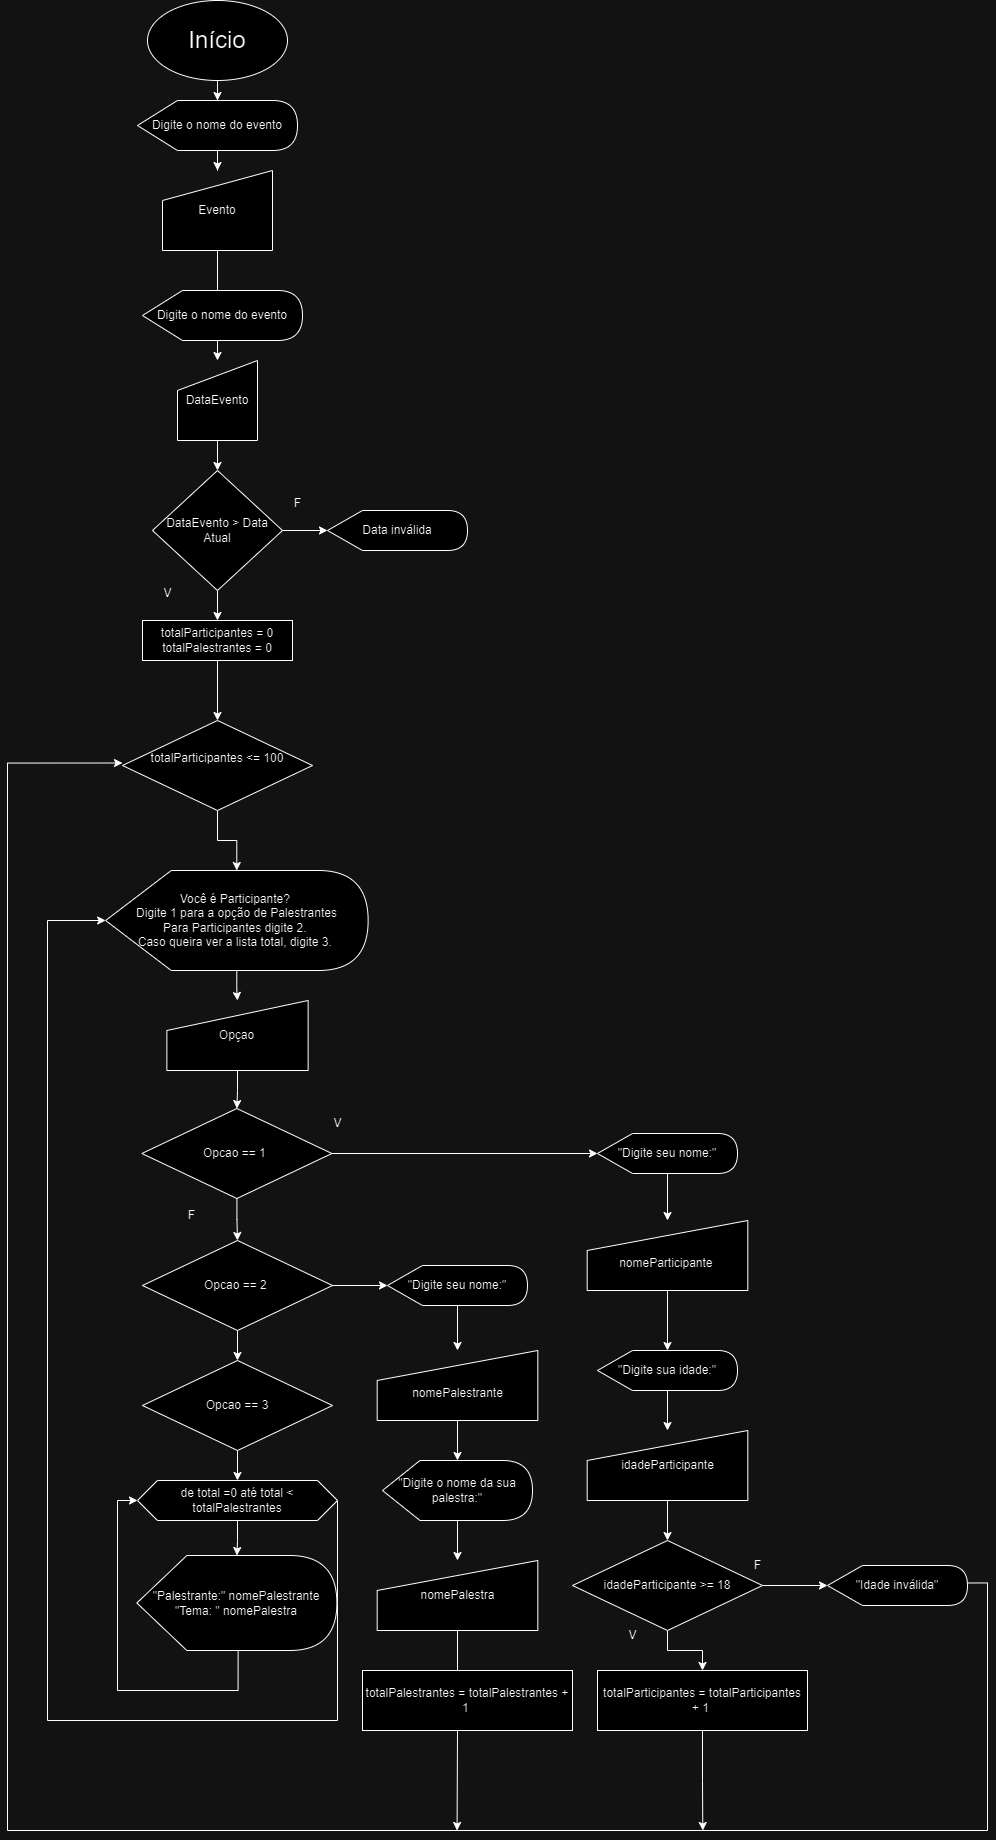

The diagram above was exported from draw.io. Its source (the exported page's mxGraphModel, read from the mxfile embedded in the PNG):
<mxGraphModel dx="5349" dy="1040" grid="1" gridSize="10" guides="1" tooltips="1" connect="1" arrows="1" fold="1" page="1" pageScale="1" pageWidth="3300" pageHeight="4681" math="0" shadow="0">
  <root>
    <mxCell id="0" />
    <mxCell id="1" parent="0" />
    <mxCell id="R_zZnniNDLEBb9LRn-yh-6" value="" style="edgeStyle=orthogonalEdgeStyle;rounded=0;orthogonalLoop=1;jettySize=auto;html=1;" edge="1" parent="1" source="R_zZnniNDLEBb9LRn-yh-24" target="R_zZnniNDLEBb9LRn-yh-3">
      <mxGeometry relative="1" as="geometry" />
    </mxCell>
    <mxCell id="R_zZnniNDLEBb9LRn-yh-1" value="&lt;font style=&quot;font-size: 24px;&quot;&gt;Início&lt;/font&gt;" style="ellipse;whiteSpace=wrap;html=1;" vertex="1" parent="1">
      <mxGeometry x="60" y="10" width="140" height="80" as="geometry" />
    </mxCell>
    <mxCell id="R_zZnniNDLEBb9LRn-yh-7" value="" style="edgeStyle=orthogonalEdgeStyle;rounded=0;orthogonalLoop=1;jettySize=auto;html=1;" edge="1" parent="1" source="R_zZnniNDLEBb9LRn-yh-3" target="R_zZnniNDLEBb9LRn-yh-5">
      <mxGeometry relative="1" as="geometry" />
    </mxCell>
    <mxCell id="R_zZnniNDLEBb9LRn-yh-3" value="Evento" style="shape=manualInput;whiteSpace=wrap;html=1;" vertex="1" parent="1">
      <mxGeometry x="75" y="180" width="110" height="80" as="geometry" />
    </mxCell>
    <mxCell id="R_zZnniNDLEBb9LRn-yh-4" value="Digite o nome do evento" style="shape=display;whiteSpace=wrap;html=1;" vertex="1" parent="1">
      <mxGeometry x="55" y="300" width="160" height="50" as="geometry" />
    </mxCell>
    <mxCell id="R_zZnniNDLEBb9LRn-yh-10" value="" style="edgeStyle=orthogonalEdgeStyle;rounded=0;orthogonalLoop=1;jettySize=auto;html=1;" edge="1" parent="1" source="R_zZnniNDLEBb9LRn-yh-5" target="R_zZnniNDLEBb9LRn-yh-8">
      <mxGeometry relative="1" as="geometry" />
    </mxCell>
    <mxCell id="R_zZnniNDLEBb9LRn-yh-5" value="DataEvento" style="shape=manualInput;whiteSpace=wrap;html=1;" vertex="1" parent="1">
      <mxGeometry x="90" y="370" width="80" height="80" as="geometry" />
    </mxCell>
    <mxCell id="R_zZnniNDLEBb9LRn-yh-16" value="" style="edgeStyle=orthogonalEdgeStyle;rounded=0;orthogonalLoop=1;jettySize=auto;html=1;" edge="1" parent="1" source="R_zZnniNDLEBb9LRn-yh-8" target="R_zZnniNDLEBb9LRn-yh-13">
      <mxGeometry relative="1" as="geometry" />
    </mxCell>
    <mxCell id="R_zZnniNDLEBb9LRn-yh-23" value="" style="edgeStyle=orthogonalEdgeStyle;rounded=0;orthogonalLoop=1;jettySize=auto;html=1;" edge="1" parent="1" source="R_zZnniNDLEBb9LRn-yh-8" target="R_zZnniNDLEBb9LRn-yh-22">
      <mxGeometry relative="1" as="geometry" />
    </mxCell>
    <mxCell id="R_zZnniNDLEBb9LRn-yh-8" value="DataEvento &amp;gt; Data Atual" style="rhombus;whiteSpace=wrap;html=1;" vertex="1" parent="1">
      <mxGeometry x="65" y="480" width="130" height="120" as="geometry" />
    </mxCell>
    <mxCell id="R_zZnniNDLEBb9LRn-yh-13" value="Data inválida" style="shape=display;whiteSpace=wrap;html=1;" vertex="1" parent="1">
      <mxGeometry x="240" y="520" width="140" height="40" as="geometry" />
    </mxCell>
    <mxCell id="R_zZnniNDLEBb9LRn-yh-14" value="F" style="text;html=1;align=center;verticalAlign=middle;resizable=0;points=[];autosize=1;strokeColor=none;fillColor=none;" vertex="1" parent="1">
      <mxGeometry x="195" y="498" width="30" height="30" as="geometry" />
    </mxCell>
    <mxCell id="R_zZnniNDLEBb9LRn-yh-21" value="V" style="text;html=1;align=center;verticalAlign=middle;resizable=0;points=[];autosize=1;strokeColor=none;fillColor=none;" vertex="1" parent="1">
      <mxGeometry x="65" y="588" width="30" height="30" as="geometry" />
    </mxCell>
    <mxCell id="R_zZnniNDLEBb9LRn-yh-27" value="" style="edgeStyle=orthogonalEdgeStyle;rounded=0;orthogonalLoop=1;jettySize=auto;html=1;" edge="1" parent="1" source="R_zZnniNDLEBb9LRn-yh-22" target="R_zZnniNDLEBb9LRn-yh-26">
      <mxGeometry relative="1" as="geometry" />
    </mxCell>
    <mxCell id="R_zZnniNDLEBb9LRn-yh-22" value="totalParticipantes = 0&lt;div&gt;totalPalestrantes = 0&lt;/div&gt;" style="rounded=0;whiteSpace=wrap;html=1;" vertex="1" parent="1">
      <mxGeometry x="55" y="630" width="150" height="40" as="geometry" />
    </mxCell>
    <mxCell id="R_zZnniNDLEBb9LRn-yh-25" value="" style="edgeStyle=orthogonalEdgeStyle;rounded=0;orthogonalLoop=1;jettySize=auto;html=1;" edge="1" parent="1" source="R_zZnniNDLEBb9LRn-yh-1" target="R_zZnniNDLEBb9LRn-yh-24">
      <mxGeometry relative="1" as="geometry">
        <mxPoint x="130" y="90" as="sourcePoint" />
        <mxPoint x="130" y="180" as="targetPoint" />
      </mxGeometry>
    </mxCell>
    <mxCell id="R_zZnniNDLEBb9LRn-yh-24" value="Digite o nome do evento" style="shape=display;whiteSpace=wrap;html=1;" vertex="1" parent="1">
      <mxGeometry x="50" y="110" width="160" height="50" as="geometry" />
    </mxCell>
    <mxCell id="R_zZnniNDLEBb9LRn-yh-29" value="" style="edgeStyle=orthogonalEdgeStyle;rounded=0;orthogonalLoop=1;jettySize=auto;html=1;" edge="1" parent="1" source="R_zZnniNDLEBb9LRn-yh-26" target="R_zZnniNDLEBb9LRn-yh-28">
      <mxGeometry relative="1" as="geometry" />
    </mxCell>
    <mxCell id="R_zZnniNDLEBb9LRn-yh-26" value="totalParticipantes &amp;lt;= 100&lt;div&gt;&amp;nbsp;&lt;/div&gt;" style="rhombus;whiteSpace=wrap;html=1;rounded=0;" vertex="1" parent="1">
      <mxGeometry x="35" y="730" width="190" height="90" as="geometry" />
    </mxCell>
    <mxCell id="R_zZnniNDLEBb9LRn-yh-31" value="" style="edgeStyle=orthogonalEdgeStyle;rounded=0;orthogonalLoop=1;jettySize=auto;html=1;" edge="1" parent="1" source="R_zZnniNDLEBb9LRn-yh-28" target="R_zZnniNDLEBb9LRn-yh-30">
      <mxGeometry relative="1" as="geometry" />
    </mxCell>
    <mxCell id="R_zZnniNDLEBb9LRn-yh-28" value="Você é Participante?&amp;nbsp;&lt;div&gt;Digite 1 para a opção de Palestrantes&lt;/div&gt;&lt;div&gt;Para Participantes digite 2.&amp;nbsp;&lt;div&gt;Caso queira ver a lista total, digite 3.&amp;nbsp;&lt;/div&gt;&lt;/div&gt;" style="shape=display;whiteSpace=wrap;html=1;" vertex="1" parent="1">
      <mxGeometry x="18.13" y="880" width="262.5" height="100" as="geometry" />
    </mxCell>
    <mxCell id="R_zZnniNDLEBb9LRn-yh-44" value="" style="edgeStyle=orthogonalEdgeStyle;rounded=0;orthogonalLoop=1;jettySize=auto;html=1;" edge="1" parent="1" source="R_zZnniNDLEBb9LRn-yh-30" target="R_zZnniNDLEBb9LRn-yh-32">
      <mxGeometry relative="1" as="geometry" />
    </mxCell>
    <mxCell id="R_zZnniNDLEBb9LRn-yh-30" value="Opçao" style="shape=manualInput;whiteSpace=wrap;html=1;" vertex="1" parent="1">
      <mxGeometry x="79.38" y="1010" width="141.25" height="70" as="geometry" />
    </mxCell>
    <mxCell id="R_zZnniNDLEBb9LRn-yh-39" value="" style="edgeStyle=orthogonalEdgeStyle;rounded=0;orthogonalLoop=1;jettySize=auto;html=1;" edge="1" parent="1" source="R_zZnniNDLEBb9LRn-yh-32" target="R_zZnniNDLEBb9LRn-yh-34">
      <mxGeometry relative="1" as="geometry" />
    </mxCell>
    <mxCell id="R_zZnniNDLEBb9LRn-yh-58" value="" style="edgeStyle=orthogonalEdgeStyle;rounded=0;orthogonalLoop=1;jettySize=auto;html=1;" edge="1" parent="1" source="R_zZnniNDLEBb9LRn-yh-32" target="R_zZnniNDLEBb9LRn-yh-57">
      <mxGeometry relative="1" as="geometry" />
    </mxCell>
    <mxCell id="R_zZnniNDLEBb9LRn-yh-32" value="Opcao == 1&amp;nbsp;" style="rhombus;whiteSpace=wrap;html=1;rounded=0;" vertex="1" parent="1">
      <mxGeometry x="54.379999999999995" y="1118" width="190" height="90" as="geometry" />
    </mxCell>
    <mxCell id="R_zZnniNDLEBb9LRn-yh-33" value="V" style="text;html=1;align=center;verticalAlign=middle;resizable=0;points=[];autosize=1;strokeColor=none;fillColor=none;" vertex="1" parent="1">
      <mxGeometry x="235" y="1118" width="30" height="30" as="geometry" />
    </mxCell>
    <mxCell id="R_zZnniNDLEBb9LRn-yh-37" value="" style="edgeStyle=orthogonalEdgeStyle;rounded=0;orthogonalLoop=1;jettySize=auto;html=1;" edge="1" parent="1" source="R_zZnniNDLEBb9LRn-yh-34" target="R_zZnniNDLEBb9LRn-yh-36">
      <mxGeometry relative="1" as="geometry" />
    </mxCell>
    <mxCell id="R_zZnniNDLEBb9LRn-yh-34" value="&quot;Digite seu nome:&quot;" style="shape=display;whiteSpace=wrap;html=1;" vertex="1" parent="1">
      <mxGeometry x="510" y="1143" width="140" height="40" as="geometry" />
    </mxCell>
    <mxCell id="R_zZnniNDLEBb9LRn-yh-35" value="F" style="text;html=1;align=center;verticalAlign=middle;resizable=0;points=[];autosize=1;strokeColor=none;fillColor=none;" vertex="1" parent="1">
      <mxGeometry x="88.75" y="1210" width="30" height="30" as="geometry" />
    </mxCell>
    <mxCell id="R_zZnniNDLEBb9LRn-yh-41" value="" style="edgeStyle=orthogonalEdgeStyle;rounded=0;orthogonalLoop=1;jettySize=auto;html=1;" edge="1" parent="1" source="R_zZnniNDLEBb9LRn-yh-36" target="R_zZnniNDLEBb9LRn-yh-40">
      <mxGeometry relative="1" as="geometry" />
    </mxCell>
    <mxCell id="R_zZnniNDLEBb9LRn-yh-36" value="&lt;div&gt;&lt;br&gt;&lt;/div&gt;nomeParticipante&amp;nbsp;" style="shape=manualInput;whiteSpace=wrap;html=1;" vertex="1" parent="1">
      <mxGeometry x="499.69" y="1230" width="160.62" height="70" as="geometry" />
    </mxCell>
    <mxCell id="R_zZnniNDLEBb9LRn-yh-43" value="" style="edgeStyle=orthogonalEdgeStyle;rounded=0;orthogonalLoop=1;jettySize=auto;html=1;" edge="1" parent="1" source="R_zZnniNDLEBb9LRn-yh-40" target="R_zZnniNDLEBb9LRn-yh-42">
      <mxGeometry relative="1" as="geometry" />
    </mxCell>
    <mxCell id="R_zZnniNDLEBb9LRn-yh-40" value="&quot;Digite sua idade:&quot;" style="shape=display;whiteSpace=wrap;html=1;" vertex="1" parent="1">
      <mxGeometry x="510" y="1360" width="140" height="40" as="geometry" />
    </mxCell>
    <mxCell id="R_zZnniNDLEBb9LRn-yh-53" value="" style="edgeStyle=orthogonalEdgeStyle;rounded=0;orthogonalLoop=1;jettySize=auto;html=1;" edge="1" parent="1" source="R_zZnniNDLEBb9LRn-yh-42" target="R_zZnniNDLEBb9LRn-yh-45">
      <mxGeometry relative="1" as="geometry" />
    </mxCell>
    <mxCell id="R_zZnniNDLEBb9LRn-yh-42" value="idadeParticipante&lt;div&gt;&lt;/div&gt;" style="shape=manualInput;whiteSpace=wrap;html=1;" vertex="1" parent="1">
      <mxGeometry x="499.69" y="1440" width="160.62" height="70" as="geometry" />
    </mxCell>
    <mxCell id="R_zZnniNDLEBb9LRn-yh-64" value="" style="edgeStyle=orthogonalEdgeStyle;rounded=0;orthogonalLoop=1;jettySize=auto;html=1;" edge="1" parent="1" source="R_zZnniNDLEBb9LRn-yh-45" target="R_zZnniNDLEBb9LRn-yh-50">
      <mxGeometry relative="1" as="geometry" />
    </mxCell>
    <mxCell id="R_zZnniNDLEBb9LRn-yh-65" value="" style="edgeStyle=orthogonalEdgeStyle;rounded=0;orthogonalLoop=1;jettySize=auto;html=1;" edge="1" parent="1" source="R_zZnniNDLEBb9LRn-yh-45" target="R_zZnniNDLEBb9LRn-yh-48">
      <mxGeometry relative="1" as="geometry" />
    </mxCell>
    <mxCell id="R_zZnniNDLEBb9LRn-yh-45" value="idadeParticipante &amp;gt;= 18" style="rhombus;whiteSpace=wrap;html=1;rounded=0;" vertex="1" parent="1">
      <mxGeometry x="485" y="1550" width="190" height="90" as="geometry" />
    </mxCell>
    <mxCell id="R_zZnniNDLEBb9LRn-yh-46" value="V" style="text;html=1;align=center;verticalAlign=middle;resizable=0;points=[];autosize=1;strokeColor=none;fillColor=none;" vertex="1" parent="1">
      <mxGeometry x="530" y="1630" width="30" height="30" as="geometry" />
    </mxCell>
    <mxCell id="R_zZnniNDLEBb9LRn-yh-47" value="F" style="text;html=1;align=center;verticalAlign=middle;resizable=0;points=[];autosize=1;strokeColor=none;fillColor=none;" vertex="1" parent="1">
      <mxGeometry x="655" y="1560" width="30" height="30" as="geometry" />
    </mxCell>
    <mxCell id="R_zZnniNDLEBb9LRn-yh-79" style="edgeStyle=orthogonalEdgeStyle;rounded=0;orthogonalLoop=1;jettySize=auto;html=1;exitX=1;exitY=0.5;exitDx=0;exitDy=0;exitPerimeter=0;entryX=0;entryY=0.5;entryDx=0;entryDy=0;" edge="1" parent="1">
      <mxGeometry relative="1" as="geometry">
        <mxPoint x="880" y="1592.5" as="sourcePoint" />
        <mxPoint x="35" y="772.5" as="targetPoint" />
        <Array as="points">
          <mxPoint x="900" y="1592" />
          <mxPoint x="900" y="1840" />
          <mxPoint x="-80" y="1840" />
          <mxPoint x="-80" y="773" />
        </Array>
      </mxGeometry>
    </mxCell>
    <mxCell id="R_zZnniNDLEBb9LRn-yh-48" value="&quot;Idade inválida&quot;" style="shape=display;whiteSpace=wrap;html=1;" vertex="1" parent="1">
      <mxGeometry x="740" y="1575" width="140" height="40" as="geometry" />
    </mxCell>
    <mxCell id="R_zZnniNDLEBb9LRn-yh-84" style="edgeStyle=orthogonalEdgeStyle;rounded=0;orthogonalLoop=1;jettySize=auto;html=1;exitX=0.5;exitY=1;exitDx=0;exitDy=0;" edge="1" parent="1" source="R_zZnniNDLEBb9LRn-yh-50">
      <mxGeometry relative="1" as="geometry">
        <mxPoint x="615.2857142857147" y="1840" as="targetPoint" />
      </mxGeometry>
    </mxCell>
    <mxCell id="R_zZnniNDLEBb9LRn-yh-50" value="totalParticipantes = totalParticipantes + 1&amp;nbsp;" style="rounded=0;whiteSpace=wrap;html=1;" vertex="1" parent="1">
      <mxGeometry x="510" y="1680" width="210" height="60" as="geometry" />
    </mxCell>
    <mxCell id="R_zZnniNDLEBb9LRn-yh-62" value="" style="edgeStyle=orthogonalEdgeStyle;rounded=0;orthogonalLoop=1;jettySize=auto;html=1;" edge="1" parent="1" source="R_zZnniNDLEBb9LRn-yh-54" target="R_zZnniNDLEBb9LRn-yh-61">
      <mxGeometry relative="1" as="geometry" />
    </mxCell>
    <mxCell id="R_zZnniNDLEBb9LRn-yh-54" value="&lt;div&gt;&lt;br&gt;&lt;/div&gt;nomePalestrante" style="shape=manualInput;whiteSpace=wrap;html=1;" vertex="1" parent="1">
      <mxGeometry x="289.69" y="1360" width="160.62" height="70" as="geometry" />
    </mxCell>
    <mxCell id="R_zZnniNDLEBb9LRn-yh-60" value="" style="edgeStyle=orthogonalEdgeStyle;rounded=0;orthogonalLoop=1;jettySize=auto;html=1;" edge="1" parent="1" source="R_zZnniNDLEBb9LRn-yh-55" target="R_zZnniNDLEBb9LRn-yh-54">
      <mxGeometry relative="1" as="geometry" />
    </mxCell>
    <mxCell id="R_zZnniNDLEBb9LRn-yh-55" value="&quot;Digite seu nome:&quot;" style="shape=display;whiteSpace=wrap;html=1;" vertex="1" parent="1">
      <mxGeometry x="300" y="1275" width="140" height="40" as="geometry" />
    </mxCell>
    <mxCell id="R_zZnniNDLEBb9LRn-yh-81" style="edgeStyle=orthogonalEdgeStyle;rounded=0;orthogonalLoop=1;jettySize=auto;html=1;exitX=0.5;exitY=1;exitDx=0;exitDy=0;" edge="1" parent="1" source="R_zZnniNDLEBb9LRn-yh-56">
      <mxGeometry relative="1" as="geometry">
        <mxPoint x="369.57142857142935" y="1840" as="targetPoint" />
      </mxGeometry>
    </mxCell>
    <mxCell id="R_zZnniNDLEBb9LRn-yh-56" value="nomePalestra&lt;div&gt;&lt;/div&gt;" style="shape=manualInput;whiteSpace=wrap;html=1;" vertex="1" parent="1">
      <mxGeometry x="289.69" y="1570" width="160.62" height="70" as="geometry" />
    </mxCell>
    <mxCell id="R_zZnniNDLEBb9LRn-yh-66" value="" style="edgeStyle=orthogonalEdgeStyle;rounded=0;orthogonalLoop=1;jettySize=auto;html=1;" edge="1" parent="1" source="R_zZnniNDLEBb9LRn-yh-57" target="R_zZnniNDLEBb9LRn-yh-55">
      <mxGeometry relative="1" as="geometry" />
    </mxCell>
    <mxCell id="R_zZnniNDLEBb9LRn-yh-68" value="" style="edgeStyle=orthogonalEdgeStyle;rounded=0;orthogonalLoop=1;jettySize=auto;html=1;" edge="1" parent="1" source="R_zZnniNDLEBb9LRn-yh-57" target="R_zZnniNDLEBb9LRn-yh-67">
      <mxGeometry relative="1" as="geometry" />
    </mxCell>
    <mxCell id="R_zZnniNDLEBb9LRn-yh-57" value="Opcao == 2&amp;nbsp;" style="rhombus;whiteSpace=wrap;html=1;rounded=0;" vertex="1" parent="1">
      <mxGeometry x="55" y="1250" width="190" height="90" as="geometry" />
    </mxCell>
    <mxCell id="R_zZnniNDLEBb9LRn-yh-63" value="" style="edgeStyle=orthogonalEdgeStyle;rounded=0;orthogonalLoop=1;jettySize=auto;html=1;" edge="1" parent="1" source="R_zZnniNDLEBb9LRn-yh-61" target="R_zZnniNDLEBb9LRn-yh-56">
      <mxGeometry relative="1" as="geometry" />
    </mxCell>
    <mxCell id="R_zZnniNDLEBb9LRn-yh-61" value="&quot;Digite o nome da sua palestra:&quot;" style="shape=display;whiteSpace=wrap;html=1;" vertex="1" parent="1">
      <mxGeometry x="295" y="1470" width="150" height="60" as="geometry" />
    </mxCell>
    <mxCell id="R_zZnniNDLEBb9LRn-yh-71" value="" style="edgeStyle=orthogonalEdgeStyle;rounded=0;orthogonalLoop=1;jettySize=auto;html=1;" edge="1" parent="1" source="R_zZnniNDLEBb9LRn-yh-67" target="R_zZnniNDLEBb9LRn-yh-70">
      <mxGeometry relative="1" as="geometry" />
    </mxCell>
    <mxCell id="R_zZnniNDLEBb9LRn-yh-67" value="Opcao == 3" style="rhombus;whiteSpace=wrap;html=1;rounded=0;" vertex="1" parent="1">
      <mxGeometry x="55" y="1370" width="190" height="90" as="geometry" />
    </mxCell>
    <mxCell id="R_zZnniNDLEBb9LRn-yh-73" value="" style="edgeStyle=orthogonalEdgeStyle;rounded=0;orthogonalLoop=1;jettySize=auto;html=1;" edge="1" parent="1" source="R_zZnniNDLEBb9LRn-yh-70" target="R_zZnniNDLEBb9LRn-yh-72">
      <mxGeometry relative="1" as="geometry" />
    </mxCell>
    <mxCell id="R_zZnniNDLEBb9LRn-yh-70" value="de total =0 até total &amp;lt; totalPalestrantes" style="shape=hexagon;perimeter=hexagonPerimeter2;whiteSpace=wrap;html=1;fixedSize=1;" vertex="1" parent="1">
      <mxGeometry x="50" y="1490" width="200" height="40" as="geometry" />
    </mxCell>
    <mxCell id="R_zZnniNDLEBb9LRn-yh-74" style="edgeStyle=orthogonalEdgeStyle;rounded=0;orthogonalLoop=1;jettySize=auto;html=1;exitX=0;exitY=0;exitDx=101.25;exitDy=95;exitPerimeter=0;entryX=0;entryY=0.5;entryDx=0;entryDy=0;" edge="1" parent="1" source="R_zZnniNDLEBb9LRn-yh-72" target="R_zZnniNDLEBb9LRn-yh-70">
      <mxGeometry relative="1" as="geometry">
        <Array as="points">
          <mxPoint x="151" y="1700" />
          <mxPoint x="30" y="1700" />
          <mxPoint x="30" y="1510" />
        </Array>
      </mxGeometry>
    </mxCell>
    <mxCell id="R_zZnniNDLEBb9LRn-yh-72" value="&quot;Palestrante:&quot; nomePalestrante&lt;div&gt;&quot;Tema: &quot; nomePalestra&lt;/div&gt;" style="shape=display;whiteSpace=wrap;html=1;" vertex="1" parent="1">
      <mxGeometry x="49.38" y="1565" width="200" height="95" as="geometry" />
    </mxCell>
    <mxCell id="R_zZnniNDLEBb9LRn-yh-77" style="edgeStyle=orthogonalEdgeStyle;rounded=0;orthogonalLoop=1;jettySize=auto;html=1;exitX=1;exitY=0.5;exitDx=0;exitDy=0;entryX=0;entryY=0.5;entryDx=0;entryDy=0;entryPerimeter=0;" edge="1" parent="1" source="R_zZnniNDLEBb9LRn-yh-70" target="R_zZnniNDLEBb9LRn-yh-28">
      <mxGeometry relative="1" as="geometry">
        <Array as="points">
          <mxPoint x="250" y="1730" />
          <mxPoint x="-40" y="1730" />
          <mxPoint x="-40" y="930" />
        </Array>
      </mxGeometry>
    </mxCell>
    <mxCell id="R_zZnniNDLEBb9LRn-yh-83" value="totalPalestrantes = totalPalestrantes + 1&amp;nbsp;" style="rounded=0;whiteSpace=wrap;html=1;" vertex="1" parent="1">
      <mxGeometry x="275" y="1680" width="210" height="60" as="geometry" />
    </mxCell>
  </root>
</mxGraphModel>